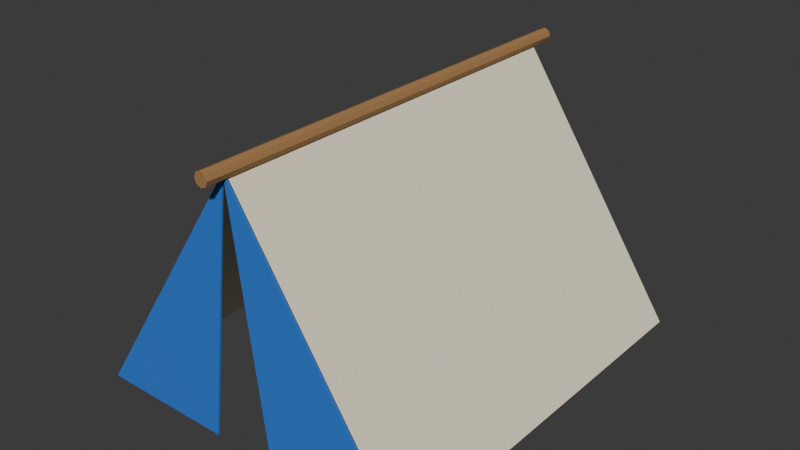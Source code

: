 # Source: prop_tent_blue.blend  (saved by Blender 5.2.44; exported with 4.5.12 LTS)
import bpy
from mathutils import Matrix  # noqa: F401  (used for matrix-valued properties, if any)

bpy.ops.wm.read_factory_settings(use_empty=True)
scene = bpy.context.scene
scene.name = 'Scene'

# ---- collections
col_collection = bpy.data.collections.new('Collection'); scene.collection.children.link(col_collection)

# ---- materials (node trees are filled in below, after node groups)
mat_cream = bpy.data.materials.new('cream')
mat_cream.diffuse_color = (0.91, 0.85, 0.65, 1.0)
mat_blue = bpy.data.materials.new('blue')
mat_blue.diffuse_color = (0.025, 0.18, 0.68, 1.0)
mat_wood = bpy.data.materials.new('wood')
mat_wood.diffuse_color = (0.38, 0.2, 0.075, 1.0)

# ---- material node trees
mat_cream.use_nodes = True; mat_cream.node_tree.nodes.clear()
_N = mat_cream.node_tree.nodes; _L = mat_cream.node_tree.links
n0 = _N.new('ShaderNodeBsdfPrincipled'); n0.name = 'Principled BSDF'; n0.location = (-200, 100)
n0.inputs[0].default_value = (0.91, 0.85, 0.65, 1.0)
n0.inputs[2].default_value = 0.78
n0.inputs[10].default_value = 0.005
n1 = _N.new('ShaderNodeOutputMaterial'); n1.name = 'Material Output'; n1.location = (200, 100)
_L.new(n0.outputs[0], n1.inputs[0])
n1.is_active_output = True
mat_blue.use_nodes = True; mat_blue.node_tree.nodes.clear()
_N = mat_blue.node_tree.nodes; _L = mat_blue.node_tree.links
n0 = _N.new('ShaderNodeBsdfPrincipled'); n0.name = 'Principled BSDF'; n0.location = (-200, 100)
n0.inputs[0].default_value = (0.025, 0.18, 0.68, 1.0)
n0.inputs[2].default_value = 0.78
n0.inputs[10].default_value = 0.005
n1 = _N.new('ShaderNodeOutputMaterial'); n1.name = 'Material Output'; n1.location = (200, 100)
_L.new(n0.outputs[0], n1.inputs[0])
n1.is_active_output = True
mat_wood.use_nodes = True; mat_wood.node_tree.nodes.clear()
_N = mat_wood.node_tree.nodes; _L = mat_wood.node_tree.links
n0 = _N.new('ShaderNodeBsdfPrincipled'); n0.name = 'Principled BSDF'; n0.location = (-200, 100)
n0.inputs[0].default_value = (0.38, 0.2, 0.075, 1.0)
n0.inputs[2].default_value = 0.78
n0.inputs[10].default_value = 0.005
n1 = _N.new('ShaderNodeOutputMaterial'); n1.name = 'Material Output'; n1.location = (200, 100)
_L.new(n0.outputs[0], n1.inputs[0])
n1.is_active_output = True

# ---- world
world_world = bpy.data.worlds.new('World'); scene.world = world_world
world_world.use_nodes = True; world_world.node_tree.nodes.clear()
_N = world_world.node_tree.nodes; _L = world_world.node_tree.links
n0 = _N.new('ShaderNodeOutputWorld'); n0.name = 'World Output'; n0.location = (200, 100)
n1 = _N.new('ShaderNodeBackground'); n1.name = 'Background'; n1.location = (-200, 100)
n1.inputs[0].default_value = (0.05088, 0.05088, 0.05088, 1.0)
_L.new(n1.outputs[0], n0.inputs[0])
n0.is_active_output = True
world_world.color = (0.05088, 0.05088, 0.05088)
world_world.sun_shadow_jitter_overblur = 0.0

# ---- meshes
me_tent_canvas = bpy.data.meshes.new('tent_canvas')
me_tent_canvas.from_pydata([(-1.1, -1.3, 0.0), (1.1, -1.3, 0.0), (0.0, -1.3, 1.65), (-1.1, 1.3, 0.0), (1.1, 1.3, 0.0), (0.0, 1.3, 1.65), (-1.1, -1.315, 0.0), (-0.21, -1.315, 0.0), (0.0, -1.315, 1.65), (-1.1, -1.305, 0.0), (-0.21, -1.305, 0.0), (0.0, -1.305, 1.65), (0.21, -1.315, 0.0), (1.1, -1.315, 0.0), (0.0, -1.315, 1.65), (0.21, -1.305, 0.0), (1.1, -1.305, 0.0), (0.0, -1.305, 1.65), (3.934e-09, -1.45, 1.705), (3.934e-09, 1.45, 1.705), (-0.03182, -1.45, 1.692), (-0.03182, 1.45, 1.692), (-0.045, -1.45, 1.66), (-0.045, 1.45, 1.66), (-0.03182, -1.45, 1.628), (-0.03182, 1.45, 1.628), (-3.934e-09, -1.45, 1.615), (-3.934e-09, 1.45, 1.615), (0.03182, -1.45, 1.628), (0.03182, 1.45, 1.628), (0.045, -1.45, 1.66), (0.045, 1.45, 1.66), (0.03182, -1.45, 1.692), (0.03182, 1.45, 1.692)], [], [(0, 3, 5, 2), (1, 2, 5, 4), (3, 4, 5), (8, 7, 6), (9, 10, 11), (6, 7, 10, 9), (7, 8, 11, 10), (8, 6, 9, 11), (14, 13, 12), (15, 16, 17), (12, 13, 16, 15), (13, 14, 17, 16), (14, 12, 15, 17), (18, 19, 21, 20), (20, 21, 23, 22), (22, 23, 25, 24), (24, 25, 27, 26), (26, 27, 29, 28), (28, 29, 31, 30), (21, 19, 33, 31, 29, 27, 25, 23), (30, 31, 33, 32), (32, 33, 19, 18), (18, 20, 22, 24, 26, 28, 30, 32)])
me_tent_canvas.polygons.foreach_set('material_index', [0, 0, 0, 1, 1, 1, 1, 1, 1, 1, 1, 1, 1, 2, 2, 2, 2, 2, 2, 2, 2, 2, 2])
_uv = me_tent_canvas.uv_layers.new(name='UVMap')
_uv.uv.foreach_set('vector', [0.0, 0.0, 1.0, 0.0, 1.0, 1.0, 0.0, 1.0, 0.0, 0.0, 1.0, 0.0, 1.0, 1.0, 0.0, 1.0, 0.0, 0.0, 1.0, 0.0, 1.0, 1.0, 0.0, 0.0, 1.0, 0.0, 1.0, 1.0, 0.0, 0.0, 1.0, 0.0, 1.0, 1.0, 0.0, 0.0, 1.0, 0.0, 1.0, 1.0, 0.0, 1.0, 0.0, 0.0, 1.0, 0.0, 1.0, 1.0, 0.0, 1.0, 0.0, 0.0, 1.0, 0.0, 1.0, 1.0, 0.0, 1.0, 0.0, 0.0, 1.0, 0.0, 1.0, 1.0, 0.0, 0.0, 1.0, 0.0, 1.0, 1.0, 0.0, 0.0, 1.0, 0.0, 1.0, 1.0, 0.0, 1.0, 0.0, 0.0, 1.0, 0.0, 1.0, 1.0, 0.0, 1.0, 0.0, 0.0, 1.0, 0.0, 1.0, 1.0, 0.0, 1.0, 1.0, 0.5, 1.0, 1.0, 0.875, 1.0, 0.875, 0.5, 0.875, 0.5, 0.875, 1.0, 0.75, 1.0, 0.75, 0.5, 0.75, 0.5, 0.75, 1.0, 0.625, 1.0, 0.625, 0.5, 0.625, 0.5, 0.625, 1.0, 0.5, 1.0, 0.5, 0.5, 0.5, 0.5, 0.5, 1.0, 0.375, 1.0, 0.375, 0.5, 0.375, 0.5, 0.375, 1.0, 0.25, 1.0, 0.25, 0.5, 0.4197, 0.4197, 0.25, 0.49, 0.08029, 0.4197, 0.01, 0.25, 0.08029, 0.08029, 0.25, 0.01, 0.4197, 0.08029, 0.49, 0.25, 0.25, 0.5, 0.25, 1.0, 0.125, 1.0, 0.125, 0.5, 0.125, 0.5, 0.125, 1.0, 0.0, 1.0, 0.0, 0.5, 0.75, 0.49, 0.9197, 0.4197, 0.99, 0.25, 0.9197, 0.08029, 0.75, 0.01, 0.5803, 0.08029, 0.51, 0.25, 0.5803, 0.4197])
_uv.active_render = True
_uv = me_tent_canvas.uv_layers.new(name='stride')
_uv.uv.foreach_set('vector', [0.0, 0.0, 0.0, 0.0, 0.0, 0.0, 0.0, 0.0, 0.0, 0.0, 0.0, 0.0, 0.0, 0.0, 0.0, 0.0, 0.0, 0.0, 0.0, 0.0, 0.0, 0.0, 0.0, 0.0, 0.0, 0.0, 0.0, 0.0, 0.0, 0.0, 0.0, 0.0, 0.0, 0.0, 0.0, 0.0, 0.0, 0.0, 0.0, 0.0, 0.0, 0.0, 0.0, 0.0, 0.0, 0.0, 0.0, 0.0, 0.0, 0.0, 0.0, 0.0, 0.0, 0.0, 0.0, 0.0, 0.0, 0.0, 0.0, 0.0, 0.0, 0.0, 0.0, 0.0, 0.0, 0.0, 0.0, 0.0, 0.0, 0.0, 0.0, 0.0, 0.0, 0.0, 0.0, 0.0, 0.0, 0.0, 0.0, 0.0, 0.0, 0.0, 0.0, 0.0, 0.0, 0.0, 0.0, 0.0, 0.0, 0.0, 0.0, 0.0, 0.0, 0.0, 0.0, 0.0, 0.0, 0.0, 0.0, 0.0, 0.0, 0.0, 0.0, 0.0, 0.0, 0.0, 0.0, 0.0, 0.0, 0.0, 0.0, 0.0, 0.0, 0.0, 0.0, 0.0, 0.0, 0.0, 0.0, 0.0, 0.0, 0.0, 0.0, 0.0, 0.0, 0.0, 0.0, 0.0, 0.0, 0.0, 0.0, 0.0, 0.0, 0.0, 0.0, 0.0, 0.0, 0.0, 0.0, 0.0, 0.0, 0.0, 0.0, 0.0, 0.0, 0.0, 0.0, 0.0, 0.0, 0.0, 0.0, 0.0, 0.0, 0.0, 0.0, 0.0, 0.0, 0.0, 0.0, 0.0, 0.0, 0.0, 0.0, 0.0, 0.0, 0.0, 0.0, 0.0, 0.0, 0.0, 0.0, 0.0, 0.0, 0.0, 0.0, 0.0, 0.0, 0.0, 0.0, 0.0, 0.0, 0.0, 0.0, 0.0, 0.0, 0.0, 0.0, 0.0, 0.0, 0.0])
me_tent_canvas.materials.append(mat_cream)
me_tent_canvas.materials.append(mat_blue)
me_tent_canvas.materials.append(mat_wood)
me_tent_canvas.update()

# ---- objects
ob_prop_tent_blue = bpy.data.objects.new('prop_tent_blue', me_tent_canvas)

# ---- transforms, parenting, visibility, modifiers, constraints
ob_prop_tent_blue.location = (0.0, 0.0, 0.0)
_vg = ob_prop_tent_blue.vertex_groups.new(name='root')

# ---- collection membership
col_collection.objects.link(ob_prop_tent_blue)

# ---- scene / render settings (as saved in the file)
scene.frame_start = 1; scene.frame_end = 25; scene.frame_set(1)
scene.render.engine = 'BLENDER_EEVEE_NEXT'
scene.render.bake_bias = 0.0
scene.render.bake_samples = 0
scene.render.compositor_device = 'GPU'
scene.eevee.use_volume_custom_range = False
scene.eevee.fast_gi_thickness_near = 0.1
scene.eevee.fast_gi_thickness_far = 0.0
scene.eevee.ray_tracing_options.screen_trace_thickness = 0.1
bpy.context.view_layer.update()

# ---- added for rendering (the .blend has no active camera and no usable light): camera, sun
cam_auto = bpy.data.cameras.new('AutoCamera')
cam_auto.lens = 50.0
cam_auto.sensor_width = 36.0
cam_auto.clip_end = 1000.0
ob_auto_camera = bpy.data.objects.new('AutoCamera', cam_auto)
scene.collection.objects.link(ob_auto_camera)
ob_auto_camera.location = (3.71901, -4.46282, 3.82771)
ob_auto_camera.rotation_euler = (1.09748, -7.21219e-08, 0.694738)
scene.camera = ob_auto_camera
light_auto_sun = bpy.data.lights.new('AutoSun', 'SUN')
light_auto_sun.energy = 3.0
light_auto_sun.angle = 0.0523599
ob_auto_sun = bpy.data.objects.new('AutoSun', light_auto_sun)
scene.collection.objects.link(ob_auto_sun)
ob_auto_sun.rotation_euler = (0.872665, 0.174533, 0.523599)
bpy.context.view_layer.update()
